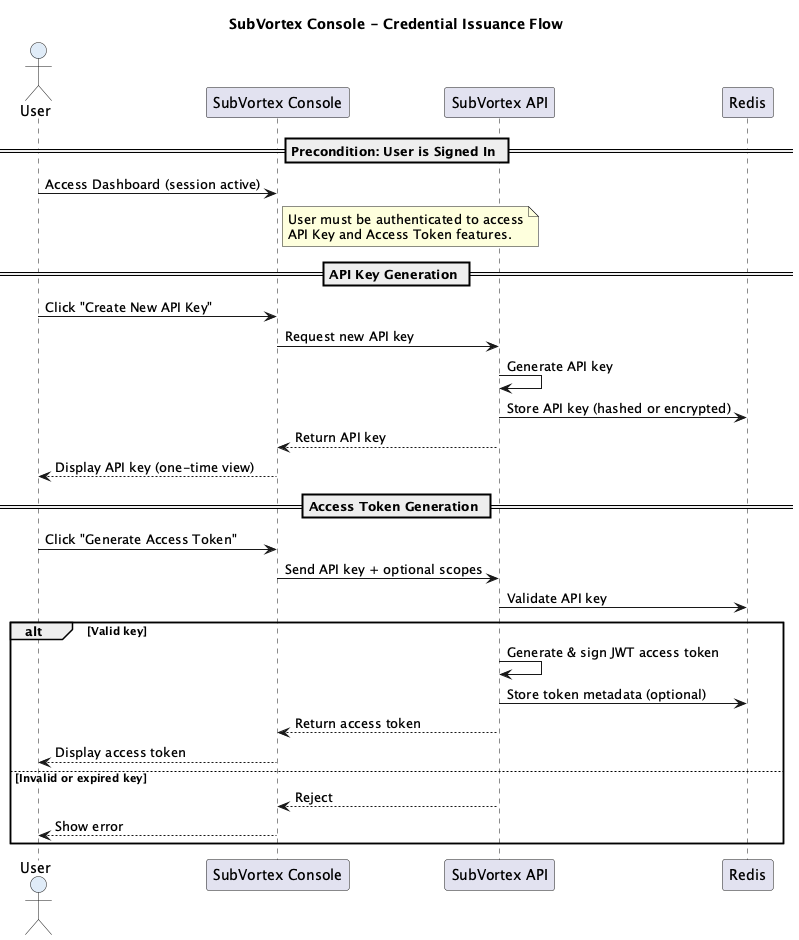

The diagram above was rendered by PlantUML. Its source (embedded in the PNG):
@startuml
title SubVortex Console - Credential Issuance Flow

actor "User" as User #E0ECF8
participant "SubVortex Console" as Console
participant "SubVortex API" as API
participant "Redis" as Redis

== Precondition: User is Signed In ==

User -> Console : Access Dashboard (session active)
note right of Console
User must be authenticated to access
API Key and Access Token features.
end note

== API Key Generation ==

User -> Console : Click "Create New API Key"
Console -> API : Request new API key
API -> API : Generate API key
API -> Redis : Store API key (hashed or encrypted)
API --> Console : Return API key
Console --> User : Display API key (one-time view)

== Access Token Generation ==

User -> Console : Click "Generate Access Token"
Console -> API : Send API key + optional scopes
API -> Redis : Validate API key
alt Valid key
    API -> API : Generate & sign JWT access token
    API -> Redis : Store token metadata (optional)
    API --> Console : Return access token
    Console --> User : Display access token
else Invalid or expired key
    API --> Console : Reject
    Console --> User : Show error
end
@enduml